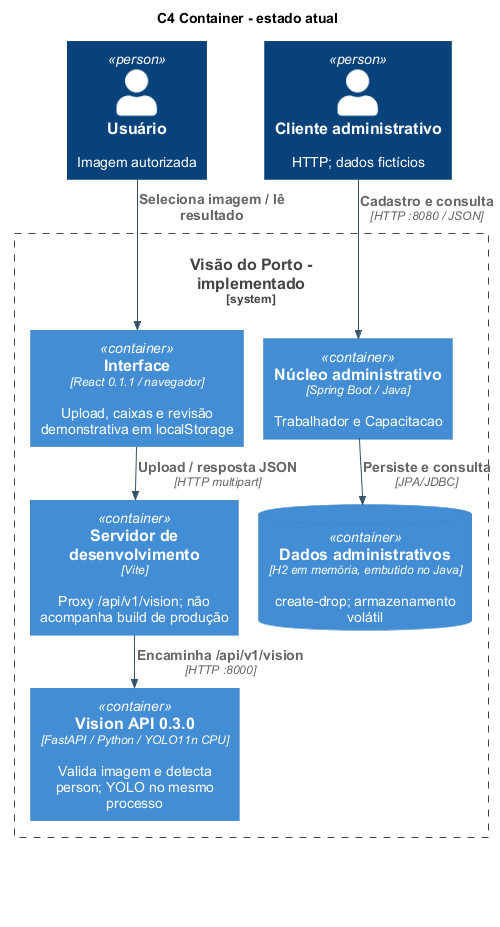

The diagram above was rendered by PlantUML. Its source (embedded in the PNG):
@startuml
!pragma layout smetana
!include <C4/C4_Container>
skinparam backgroundColor #FFFFFF
skinparam defaultFontName Arial
skinparam defaultFontSize 14
skinparam shadowing false
skinparam roundCorner 6
skinparam ArrowColor #34536B
skinparam classAttributeIconSize 0
skinparam packageStyle rectangle
skinparam ranksep 20
skinparam nodesep 20
title C4 Container - estado atual
LAYOUT_TOP_DOWN()
Person(usuario, "Usuário", "Imagem autorizada")
Person(admin, "Cliente administrativo", "HTTP; dados fictícios")
System_Boundary(vp, "Visão do Porto - implementado") {
  Container(web, "Interface", "React 0.1.1 / navegador", "Upload, caixas e revisão demonstrativa em localStorage")
  Container(vite, "Servidor de desenvolvimento", "Vite", "Proxy /api/v1/vision; não acompanha build de produção")
  Container(vision, "Vision API 0.3.0", "FastAPI / Python / YOLO11n CPU", "Valida imagem e detecta person; YOLO no mesmo processo")
  Container(java, "Núcleo administrativo", "Spring Boot / Java", "Trabalhador e Capacitacao")
  ContainerDb(h2, "Dados administrativos", "H2 em memória, embutido no Java", "create-drop; armazenamento volátil")
}
Rel_Down(usuario, web, "Seleciona imagem / lê resultado")
Rel_Down(web, vite, "Upload / resposta JSON", "HTTP multipart")
Rel_Down(vite, vision, "Encaminha /api/v1/vision", "HTTP :8000")
Rel_Down(admin, java, "Cadastro e consulta", "HTTP :8080 / JSON")
Rel_Down(java, h2, "Persiste e consulta", "JPA/JDBC")
legend bottom
Todas as relações desenhadas são do estado atual.
Não há conexão Java-FastAPI implementada.
endlegend
@enduml